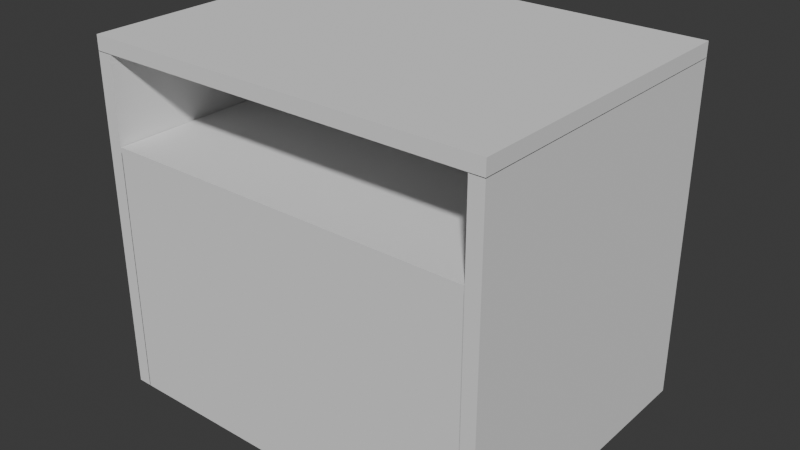 # Source: Bed_Drawer.blend  (saved by Blender 4.5.90; exported with 4.5.12 LTS)
import bpy
from mathutils import Matrix  # noqa: F401  (used for matrix-valued properties, if any)

bpy.ops.wm.read_factory_settings(use_empty=True)
scene = bpy.context.scene
scene.name = 'Scene'

# ---- collections
col_collection = bpy.data.collections.new('Collection'); scene.collection.children.link(col_collection)

# ---- world
world_world = bpy.data.worlds.new('World'); scene.world = world_world
world_world.use_nodes = True; world_world.node_tree.nodes.clear()
_N = world_world.node_tree.nodes; _L = world_world.node_tree.links
n0 = _N.new('ShaderNodeOutputWorld'); n0.name = 'World Output'; n0.location = (200, 100)
n1 = _N.new('ShaderNodeBackground'); n1.name = 'Background'; n1.location = (-200, 100)
n1.inputs[0].default_value = (0.05088, 0.05088, 0.05088, 1.0)
_L.new(n1.outputs[0], n0.inputs[0])
n0.is_active_output = True
world_world.color = (0.05088, 0.05088, 0.05088)
world_world.sun_shadow_jitter_overblur = 0.0

# ---- meshes
me_cube_004 = bpy.data.meshes.new('Cube.004')
me_cube_004.from_pydata([(0.9297, 0.7088, 2.241e-05), (0.9297, -0.7748, 1.668), (0.9297, 0.7748, 1.668), (0.9297, 0.7748, 1.221), (0.9297, -0.7748, 1.221), (1.0, 0.7748, 2.241e-05), (1.0, 0.7748, 1.221), (1.0, -0.7748, 1.221), (1.0, -0.7748, 2.241e-05), (1.0, 0.7748, 0.1594), (1.0, -0.7748, 0.1594), (0.9297, 0.7748, 0.1594), (0.9297, -0.7748, 0.1594), (0.9297, 0.7748, 2.241e-05), (0.9297, -0.7748, 2.241e-05), (0.9297, 0.7088, 0.1594), (1.0, 0.7748, 0.7072), (1.0, 0.7748, 0.6833), (1.0, 0.7748, 0.6593), (1.0, -0.7748, 0.7072), (1.0, -0.7748, 0.6833), (1.0, -0.7748, 0.6593), (0.9297, 0.7748, 0.7072), (0.9297, -0.7748, 0.7072), (0.9297, -0.7748, 0.6833), (0.9297, -0.7748, 0.6593), (0.9297, 0.7748, 0.6833), (0.9297, 0.7748, 0.6593), (0.9297, 0.728, 0.6833), (0.9297, 0.728, 0.6593), (1.0, 0.7748, 1.197), (1.0, -0.7748, 1.197), (0.9297, 0.7748, 1.197), (0.9297, -0.7748, 1.197), (1.0, 0.7748, 1.175), (1.0, -0.7748, 1.175), (0.9297, 0.7748, 1.175), (0.9297, -0.7748, 1.175), (0.9297, 0.728, 1.197), (0.9297, 0.728, 1.175), (1.0, 0.7748, 1.668), (1.0, -0.7748, 1.668), (-0.9297, 0.7088, 2.241e-05), (-0.9297, -0.7748, 1.668), (-0.9297, 0.7748, 1.668), (-0.9297, 0.7748, 1.221), (-0.9297, -0.7748, 1.221), (-1.0, 0.7748, 2.241e-05), (-1.0, 0.7748, 1.221), (-1.0, -0.7748, 1.221), (-1.0, -0.7748, 2.241e-05), (-1.0, 0.7748, 0.1594), (-1.0, -0.7748, 0.1594), (-0.9297, 0.7748, 0.1594), (-0.9297, -0.7748, 0.1594), (-0.9297, 0.7748, 2.241e-05), (-0.9297, -0.7748, 2.241e-05), (-0.9297, 0.7088, 0.1594), (-1.0, 0.7748, 0.7072), (-1.0, 0.7748, 0.6833), (-1.0, 0.7748, 0.6593), (-1.0, -0.7748, 0.7072), (-1.0, -0.7748, 0.6833), (-1.0, -0.7748, 0.6593), (-0.9297, 0.7748, 0.7072), (-0.9297, -0.7748, 0.7072), (-0.9297, -0.7748, 0.6833), (-0.9297, -0.7748, 0.6593), (-0.9297, 0.7748, 0.6833), (-0.9297, 0.7748, 0.6593), (-0.9297, 0.728, 0.6833), (-0.9297, 0.728, 0.6593), (-1.0, 0.7748, 1.197), (-1.0, -0.7748, 1.197), (-0.9297, 0.7748, 1.197), (-0.9297, -0.7748, 1.197), (-1.0, 0.7748, 1.175), (-1.0, -0.7748, 1.175), (-0.9297, 0.7748, 1.175), (-0.9297, -0.7748, 1.175), (-0.9297, 0.728, 1.197), (-0.9297, 0.728, 1.175), (-1.0, 0.7748, 1.668), (-1.0, -0.7748, 1.668)], [], [(4, 3, 6, 7), (13, 5, 8, 14, 0), (25, 12, 10, 21), (30, 6, 7, 31), (12, 14, 8, 10), (11, 9, 5, 13), (1, 4, 7, 41), (32, 36, 39, 38), (1, 2, 3, 4), (5, 9, 10, 8), (11, 13, 0, 15), (32, 3, 6, 30), (11, 27, 18, 9), (27, 26, 17, 18), (26, 22, 16, 17), (9, 18, 21, 10), (18, 17, 20, 21), (17, 16, 19, 20), (37, 23, 19, 35), (23, 24, 20, 19), (24, 25, 21, 20), (26, 27, 29, 28), (4, 33, 31, 7), (36, 32, 30, 34), (34, 30, 31, 35), (16, 34, 35, 19), (22, 36, 34, 16), (33, 37, 35, 31), (3, 2, 40, 6), (6, 40, 41, 7), (46, 49, 48, 45), (55, 42, 56, 50, 47), (67, 63, 52, 54), (72, 73, 49, 48), (54, 52, 50, 56), (53, 55, 47, 51), (43, 83, 49, 46), (74, 80, 81, 78), (43, 46, 45, 44), (47, 50, 52, 51), (53, 57, 42, 55), (74, 72, 48, 45), (53, 51, 60, 69), (69, 60, 59, 68), (68, 59, 58, 64), (51, 52, 63, 60), (60, 63, 62, 59), (59, 62, 61, 58), (79, 77, 61, 65), (65, 61, 62, 66), (66, 62, 63, 67), (68, 70, 71, 69), (46, 49, 73, 75), (78, 76, 72, 74), (76, 77, 73, 72), (58, 61, 77, 76), (64, 58, 76, 78), (75, 73, 77, 79), (45, 48, 82, 44), (48, 49, 83, 82)])
_uv = me_cube_004.uv_layers.new(name='UVMap')
_uv.uv.foreach_set('vector', [0.5, 0.7588, 0.5, 0.4912, 0.5, 0.5, 0.5, 0.75, 0.3125, 0.5, 0.375, 0.5, 0.375, 0.75, 0.3662, 0.75, 0.3394, 0.625, 0.4299, 0.7588, 0.4066, 0.7588, 0.4063, 0.75, 0.4297, 0.75, 0.499, 0.5, 0.5, 0.5, 0.5, 0.75, 0.499, 0.75, 0.4066, 0.7588, 0.375, 0.7588, 0.375, 0.75, 0.4063, 0.75, 0.4066, 0.4912, 0.4063, 0.5, 0.375, 0.5, 0.375, 0.4375, 0.6117, 0.7588, 0.5, 0.7588, 0.5, 0.75, 0.5625, 0.75, 0.499, 0.4912, 0.4981, 0.4912, 0.4981, 0.4912, 0.499, 0.4912, 0.0, 0.0, 0.0, 0.0, 0.0, 0.0, 0.0, 0.0, 0.375, 0.5, 0.4063, 0.5, 0.4063, 0.75, 0.375, 0.75, 0.4066, 0.4912, 0.375, 0.4375, 0.375, 0.4375, 0.4066, 0.4912, 0.499, 0.4912, 0.5, 0.4912, 0.5, 0.5, 0.499, 0.5, 0.4066, 0.4912, 0.4299, 0.4912, 0.4297, 0.5, 0.4063, 0.5, 0.4299, 0.4912, 0.4533, 0.4912, 0.4531, 0.5, 0.4297, 0.5, 0.4533, 0.4912, 0.4766, 0.4912, 0.4766, 0.5, 0.4531, 0.5, 0.4063, 0.5, 0.4297, 0.5, 0.4297, 0.75, 0.4063, 0.75, 0.4297, 0.5, 0.4531, 0.5, 0.4531, 0.75, 0.4297, 0.75, 0.4531, 0.5, 0.4766, 0.5, 0.4766, 0.75, 0.4531, 0.75, 0.4981, 0.7588, 0.4766, 0.7588, 0.4766, 0.75, 0.4981, 0.75, 0.4766, 0.7588, 0.4533, 0.7588, 0.4531, 0.75, 0.4766, 0.75, 0.4533, 0.7588, 0.4299, 0.7588, 0.4297, 0.75, 0.4531, 0.75, 0.4533, 0.4912, 0.4299, 0.4912, 0.4299, 0.4912, 0.4533, 0.4912, 0.5, 0.7588, 0.499, 0.7588, 0.499, 0.75, 0.5, 0.75, 0.4981, 0.4912, 0.499, 0.4912, 0.499, 0.5, 0.4981, 0.5, 0.4981, 0.5, 0.499, 0.5, 0.499, 0.75, 0.4981, 0.75, 0.4766, 0.5, 0.4981, 0.5, 0.4981, 0.75, 0.4766, 0.75, 0.4766, 0.4912, 0.4981, 0.4912, 0.4981, 0.5, 0.4766, 0.5, 0.499, 0.7588, 0.4981, 0.7588, 0.4981, 0.75, 0.499, 0.75, 0.5, 0.4912, 0.6117, 0.4912, 0.5625, 0.5, 0.5, 0.5, 0.5, 0.5, 0.5625, 0.5, 0.5625, 0.75, 0.5, 0.75, 0.5, 0.7588, 0.5, 0.75, 0.5, 0.5, 0.5, 0.4912, 0.3125, 0.5, 0.3394, 0.625, 0.3662, 0.75, 0.375, 0.75, 0.375, 0.5, 0.4299, 0.7588, 0.4297, 0.75, 0.4063, 0.75, 0.4066, 0.7588, 0.499, 0.5, 0.499, 0.75, 0.5, 0.75, 0.5, 0.5, 0.4066, 0.7588, 0.4063, 0.75, 0.375, 0.75, 0.375, 0.7588, 0.4066, 0.4912, 0.375, 0.4375, 0.375, 0.5, 0.4063, 0.5, 0.6117, 0.7588, 0.5625, 0.75, 0.5, 0.75, 0.5, 0.7588, 0.499, 0.4912, 0.499, 0.4912, 0.4981, 0.4912, 0.4981, 0.4912, 0.0, 0.0, 0.0, 0.0, 0.0, 0.0, 0.0, 0.0, 0.375, 0.5, 0.375, 0.75, 0.4063, 0.75, 0.4063, 0.5, 0.4066, 0.4912, 0.4066, 0.4912, 0.375, 0.4375, 0.375, 0.4375, 0.499, 0.4912, 0.499, 0.5, 0.5, 0.5, 0.5, 0.4912, 0.4066, 0.4912, 0.4063, 0.5, 0.4297, 0.5, 0.4299, 0.4912, 0.4299, 0.4912, 0.4297, 0.5, 0.4531, 0.5, 0.4533, 0.4912, 0.4533, 0.4912, 0.4531, 0.5, 0.4766, 0.5, 0.4766, 0.4912, 0.4063, 0.5, 0.4063, 0.75, 0.4297, 0.75, 0.4297, 0.5, 0.4297, 0.5, 0.4297, 0.75, 0.4531, 0.75, 0.4531, 0.5, 0.4531, 0.5, 0.4531, 0.75, 0.4766, 0.75, 0.4766, 0.5, 0.4981, 0.7588, 0.4981, 0.75, 0.4766, 0.75, 0.4766, 0.7588, 0.4766, 0.7588, 0.4766, 0.75, 0.4531, 0.75, 0.4533, 0.7588, 0.4533, 0.7588, 0.4531, 0.75, 0.4297, 0.75, 0.4299, 0.7588, 0.4533, 0.4912, 0.4533, 0.4912, 0.4299, 0.4912, 0.4299, 0.4912, 0.5, 0.7588, 0.5, 0.75, 0.499, 0.75, 0.499, 0.7588, 0.4981, 0.4912, 0.4981, 0.5, 0.499, 0.5, 0.499, 0.4912, 0.4981, 0.5, 0.4981, 0.75, 0.499, 0.75, 0.499, 0.5, 0.4766, 0.5, 0.4766, 0.75, 0.4981, 0.75, 0.4981, 0.5, 0.4766, 0.4912, 0.4766, 0.5, 0.4981, 0.5, 0.4981, 0.4912, 0.499, 0.7588, 0.499, 0.75, 0.4981, 0.75, 0.4981, 0.7588, 0.5, 0.4912, 0.5, 0.5, 0.5625, 0.5, 0.6117, 0.4912, 0.5, 0.5, 0.5, 0.75, 0.5625, 0.75, 0.5625, 0.5])
me_cube_004.update()
me_cube_003 = bpy.data.meshes.new('Cube.003')
me_cube_003.from_pydata([(0.9297, 0.7088, 2.241e-05), (0.9297, 0.7748, 1.25), (0.9297, -0.7748, 1.25), (0.9297, 0.7748, 0.1594), (0.9297, -0.7748, 0.1594), (0.9297, -0.7748, 2.241e-05), (0.9297, 0.7088, 0.1594), (0.9297, 0.7748, 0.7072), (0.9297, -0.7748, 0.7072), (0.9297, -0.7748, 0.6833), (0.9297, -0.7748, 0.6593), (0.9297, 0.7748, 0.6833), (0.9297, 0.7748, 0.6593), (0.9297, 0.7088, 0.6833), (0.9297, 0.7088, 0.6593), (0.9297, 0.7748, 1.197), (0.9297, -0.7748, 1.197), (0.9297, 0.7748, 1.175), (0.9297, -0.7748, 1.175), (0.9297, 0.7088, 1.197), (0.9297, 0.7088, 1.175), (0.9297, 0.7088, 0.7072), (-0.9297, 0.7088, 2.241e-05), (-0.9297, 0.7748, 1.25), (-0.9297, -0.7748, 1.25), (-0.9297, 0.7748, 0.1594), (-0.9297, -0.7748, 0.1594), (-0.9297, -0.7748, 2.241e-05), (-0.9297, 0.7088, 0.1594), (-0.9297, 0.7748, 0.7072), (-0.9297, -0.7748, 0.7072), (-0.9297, -0.7748, 0.6833), (-0.9297, -0.7748, 0.6593), (-0.9297, 0.7748, 0.6833), (-0.9297, 0.7748, 0.6593), (-0.9297, 0.7088, 0.6833), (-0.9297, 0.7088, 0.6593), (-0.9297, 0.7748, 1.197), (-0.9297, -0.7748, 1.197), (-0.9297, 0.7748, 1.175), (-0.9297, -0.7748, 1.175), (-0.9297, 0.7088, 1.197), (-0.9297, 0.7088, 1.175), (-0.9297, 0.7088, 0.7072), (0.9297, -0.7052, 2.241e-05), (0.9297, -0.7052, 1.197), (0.9297, -0.7052, 1.175), (0.9297, -0.7052, 0.6833), (0.9297, -0.7052, 0.6593), (0.9297, -0.7052, 0.1594), (0.9297, -0.7052, 0.7072), (-0.9297, -0.7052, 2.241e-05), (-0.9297, -0.7052, 1.197), (-0.9297, -0.7052, 1.175), (-0.9297, -0.7052, 0.6833), (-0.9297, -0.7052, 0.6593), (-0.9297, -0.7052, 0.1594), (-0.9297, -0.7052, 0.7072), (-0.9297, -0.7052, 1.25), (0.9297, -0.7052, 1.25)], [], [(6, 28, 25, 3), (26, 4, 10, 32), (3, 25, 34, 12), (4, 26, 27, 5), (7, 29, 39, 17), (13, 35, 33, 11), (34, 36, 14, 12), (30, 8, 18, 40), (38, 16, 2, 24), (14, 36, 35, 13), (39, 42, 20, 17), (44, 49, 4, 5), (3, 12, 14, 6), (48, 49, 6, 14), (13, 11, 7, 21), (48, 14, 13, 47), (50, 47, 13, 21), (46, 50, 21, 20), (17, 20, 21, 7), (46, 20, 19, 45), (59, 2, 16, 45), (40, 18, 16, 38), (19, 41, 37, 15), (11, 33, 29, 7), (31, 9, 8, 30), (32, 10, 9, 31), (22, 28, 6, 0), (44, 51, 22, 0), (15, 37, 23, 1), (58, 59, 1, 23), (51, 27, 26, 56), (25, 28, 36, 34), (55, 36, 28, 56), (35, 43, 29, 33), (55, 54, 35, 36), (57, 43, 35, 54), (53, 42, 43, 57), (39, 29, 43, 42), (53, 52, 41, 42), (58, 52, 38, 24), (20, 42, 41, 19), (40, 38, 52, 53), (40, 53, 57, 30), (30, 57, 54, 31), (32, 31, 54, 55), (32, 55, 56, 26), (22, 51, 56, 28), (5, 27, 51, 44), (18, 46, 45, 16), (18, 8, 50, 46), (8, 9, 47, 50), (10, 48, 47, 9), (10, 4, 49, 48), (0, 6, 49, 44), (24, 2, 59, 58), (23, 37, 41, 52, 58), (1, 59, 45, 19, 15)])
_uv = me_cube_003.uv_layers.new(name='UVMap')
_uv.uv.foreach_set('vector', [0.4066, 0.4912, 0.4066, 0.4912, 0.4066, 0.4912, 0.4066, 0.4912, 0.4066, 0.7588, 0.4066, 0.7588, 0.4299, 0.7588, 0.4299, 0.7588, 0.4066, 0.4912, 0.4066, 0.4912, 0.4299, 0.4912, 0.4299, 0.4912, 0.4066, 0.7588, 0.4066, 0.7588, 0.375, 0.7588, 0.375, 0.7588, 0.4766, 0.4912, 0.4766, 0.4912, 0.4981, 0.4912, 0.4981, 0.4912, 0.4533, 0.4912, 0.4533, 0.4912, 0.4533, 0.4912, 0.4533, 0.4912, 0.4299, 0.4912, 0.4299, 0.4912, 0.4299, 0.4912, 0.4299, 0.4912, 0.4766, 0.7588, 0.4766, 0.7588, 0.4981, 0.7588, 0.4981, 0.7588, 0.499, 0.7588, 0.499, 0.7588, 0.5, 0.7588, 0.5, 0.7588, 0.4299, 0.4912, 0.4299, 0.4912, 0.4533, 0.4912, 0.4533, 0.4912, 0.4981, 0.4912, 0.4981, 0.4912, 0.4981, 0.4912, 0.4981, 0.4912, 0.3572, 0.6919, 0.4066, 0.625, 0.4066, 0.7588, 0.375, 0.7588, 0.4066, 0.4912, 0.4299, 0.4912, 0.4299, 0.4912, 0.4066, 0.4912, 0.4299, 0.625, 0.4066, 0.625, 0.4066, 0.4912, 0.4299, 0.4912, 0.4533, 0.4912, 0.4533, 0.4912, 0.4766, 0.4912, 0.0, 0.0, 0.4299, 0.625, 0.4299, 0.4912, 0.4533, 0.4912, 0.4533, 0.625, 0.2383, 0.3794, 0.4533, 0.625, 0.4533, 0.4912, 0.0, 0.0, 0.2491, 0.3794, 0.2383, 0.3794, 0.0, 0.0, 0.0, 0.0, 0.4981, 0.4912, 0.4981, 0.4912, 0.0, 0.0, 0.4766, 0.4912, 0.2491, 0.3794, 0.0, 0.0, 0.499, 0.4912, 0.499, 0.625, 0.5, 0.6307, 0.5, 0.7588, 0.499, 0.7588, 0.499, 0.625, 0.4981, 0.7588, 0.4981, 0.7588, 0.499, 0.7588, 0.499, 0.7588, 0.499, 0.4912, 0.499, 0.4912, 0.499, 0.4912, 0.499, 0.4912, 0.4533, 0.4912, 0.4533, 0.4912, 0.4766, 0.4912, 0.4766, 0.4912, 0.4533, 0.7588, 0.4533, 0.7588, 0.4766, 0.7588, 0.4766, 0.7588, 0.4299, 0.7588, 0.4299, 0.7588, 0.4533, 0.7588, 0.4533, 0.7588, 0.3394, 0.625, 0.4066, 0.4912, 0.4066, 0.4912, 0.3394, 0.625, 0.3572, 0.6919, 0.3572, 0.6919, 0.3394, 0.625, 0.3394, 0.625, 0.499, 0.4912, 0.499, 0.4912, 0.5, 0.4912, 0.5, 0.4912, 0.0, 0.0, 0.0, 0.0, 0.0, 0.0, 0.0, 0.0, 0.3572, 0.6919, 0.375, 0.7588, 0.4066, 0.7588, 0.4066, 0.625, 0.4066, 0.4912, 0.4066, 0.4912, 0.4299, 0.4912, 0.4299, 0.4912, 0.4299, 0.625, 0.4299, 0.4912, 0.4066, 0.4912, 0.4066, 0.625, 0.4533, 0.4912, 0.0, 0.0, 0.4766, 0.4912, 0.4533, 0.4912, 0.4299, 0.625, 0.4533, 0.625, 0.4533, 0.4912, 0.4299, 0.4912, 0.2383, 0.3794, 0.0, 0.0, 0.4533, 0.4912, 0.4533, 0.625, 0.2491, 0.3794, 0.0, 0.0, 0.0, 0.0, 0.2383, 0.3794, 0.4981, 0.4912, 0.4766, 0.4912, 0.0, 0.0, 0.4981, 0.4912, 0.2491, 0.3794, 0.499, 0.625, 0.499, 0.4912, 0.0, 0.0, 0.5, 0.6307, 0.499, 0.625, 0.499, 0.7588, 0.5, 0.7588, 0.4981, 0.4912, 0.4981, 0.4912, 0.499, 0.4912, 0.499, 0.4912, 0.4981, 0.7588, 0.499, 0.7588, 0.499, 0.625, 0.2491, 0.3794, 0.4981, 0.7588, 0.2491, 0.3794, 0.2383, 0.3794, 0.4766, 0.7588, 0.4766, 0.7588, 0.2383, 0.3794, 0.4533, 0.625, 0.4533, 0.7588, 0.4299, 0.7588, 0.4533, 0.7588, 0.4533, 0.625, 0.4299, 0.625, 0.4299, 0.7588, 0.4299, 0.625, 0.4066, 0.625, 0.4066, 0.7588, 0.3394, 0.625, 0.3572, 0.6919, 0.4066, 0.625, 0.4066, 0.4912, 0.375, 0.7588, 0.375, 0.7588, 0.3572, 0.6919, 0.3572, 0.6919, 0.4981, 0.7588, 0.2491, 0.3794, 0.499, 0.625, 0.499, 0.7588, 0.4981, 0.7588, 0.4766, 0.7588, 0.2383, 0.3794, 0.2491, 0.3794, 0.4766, 0.7588, 0.4533, 0.7588, 0.4533, 0.625, 0.2383, 0.3794, 0.4299, 0.7588, 0.4299, 0.625, 0.4533, 0.625, 0.4533, 0.7588, 0.4299, 0.7588, 0.4066, 0.7588, 0.4066, 0.625, 0.4299, 0.625, 0.3394, 0.625, 0.4066, 0.4912, 0.4066, 0.625, 0.3572, 0.6919, 0.0, 0.0, 0.0, 0.0, 0.0, 0.0, 0.0, 0.0, 0.5, 0.4912, 0.499, 0.4912, 0.499, 0.4912, 0.499, 0.625, 0.5, 0.6307, 0.5, 0.4912, 0.5, 0.6307, 0.499, 0.625, 0.499, 0.4912, 0.499, 0.4912])
me_cube_003.update()
me_cube_005 = bpy.data.meshes.new('Cube.005')
me_cube_005.from_pydata([(0.9297, -0.7748, 1.668), (0.9297, 0.7748, 1.668), (1.0, 0.7748, 1.739), (1.0, -0.7748, 1.739), (1.0, 0.7748, 1.668), (1.0, -0.7748, 1.668), (-0.9297, -0.7748, 1.668), (-0.9297, 0.7748, 1.668), (-1.0, 0.7748, 1.739), (-1.0, -0.7748, 1.739), (-1.0, 0.7748, 1.668), (-1.0, -0.7748, 1.668)], [], [(4, 2, 3, 5), (9, 11, 6, 0, 5, 3), (8, 2, 4, 1, 7, 10), (10, 11, 9, 8), (0, 6, 7, 1), (8, 9, 3, 2)])
_uv = me_cube_005.uv_layers.new(name='UVMap')
_uv.uv.foreach_set('vector', [0.5625, 0.5, 0.625, 0.5, 0.625, 0.75, 0.5625, 0.75, 0.625, 0.75, 0.5625, 0.75, 0.6117, 0.7588, 0.6117, 0.7588, 0.5625, 0.75, 0.625, 0.75, 0.625, 0.5, 0.625, 0.5, 0.5625, 0.5, 0.6117, 0.4912, 0.6117, 0.4912, 0.5625, 0.5, 0.5625, 0.5, 0.5625, 0.75, 0.625, 0.75, 0.625, 0.5, 0.6117, 0.7588, 0.6117, 0.7588, 0.6117, 0.4912, 0.6117, 0.4912, 0.625, 0.5, 0.625, 0.75, 0.625, 0.75, 0.625, 0.5])
me_cube_005.update()

# ---- objects
ob_cube = bpy.data.objects.new('Cube', me_cube_004)
ob_cube_001 = bpy.data.objects.new('Cube.001', me_cube_003)
ob_cube_002 = bpy.data.objects.new('Cube.002', me_cube_005)

# ---- transforms, parenting, visibility, modifiers, constraints
ob_cube.location = (0.0, 0.0, 0.0)
ob_cube_001.location = (0.0, 0.0, 0.0)
ob_cube_001.scale = (0.9962, 1.0, 1.0)
ob_cube_002.location = (0.0, 0.0, 0.002751)

# ---- collection membership
col_collection.objects.link(ob_cube)
col_collection.objects.link(ob_cube_001)
col_collection.objects.link(ob_cube_002)

# ---- scene / render settings (as saved in the file)
scene.frame_start = 1; scene.frame_end = 250; scene.frame_set(1)
scene.render.engine = 'BLENDER_EEVEE_NEXT'
scene.render.fps = 30
bpy.context.view_layer.update()

# ---- added for rendering (the .blend has no active camera and no usable light): camera, sun
cam_auto = bpy.data.cameras.new('AutoCamera')
cam_auto.lens = 50.0
cam_auto.sensor_width = 36.0
cam_auto.clip_end = 1000.0
ob_auto_camera = bpy.data.objects.new('AutoCamera', cam_auto)
scene.collection.objects.link(ob_auto_camera)
ob_auto_camera.location = (2.84178, -3.41014, 3.14415)
ob_auto_camera.rotation_euler = (1.09748, -7.21219e-08, 0.694738)
scene.camera = ob_auto_camera
light_auto_sun = bpy.data.lights.new('AutoSun', 'SUN')
light_auto_sun.energy = 3.0
light_auto_sun.angle = 0.0523599
ob_auto_sun = bpy.data.objects.new('AutoSun', light_auto_sun)
scene.collection.objects.link(ob_auto_sun)
ob_auto_sun.rotation_euler = (0.872665, 0.174533, 0.523599)
bpy.context.view_layer.update()

